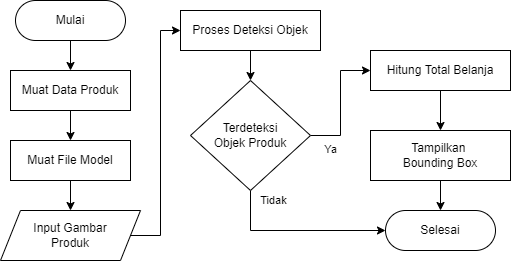

The diagram above was exported from draw.io. Its source (the exported page's mxGraphModel, read from the mxfile embedded in the PNG):
<mxGraphModel dx="688" dy="436" grid="1" gridSize="10" guides="1" tooltips="1" connect="1" arrows="1" fold="1" page="1" pageScale="1" pageWidth="1169" pageHeight="1654" math="0" shadow="0">
  <root>
    <mxCell id="0" />
    <mxCell id="1" parent="0" />
    <mxCell id="sEMGH9FLF7nxAFhIPcIw-1" value="Selesai" style="rounded=1;whiteSpace=wrap;html=1;arcSize=50;" parent="1" vertex="1">
      <mxGeometry x="495" y="320" width="110" height="40" as="geometry" />
    </mxCell>
    <mxCell id="sEMGH9FLF7nxAFhIPcIw-9" style="edgeStyle=orthogonalEdgeStyle;rounded=0;orthogonalLoop=1;jettySize=auto;html=1;entryX=0.5;entryY=0;entryDx=0;entryDy=0;" parent="1" source="sEMGH9FLF7nxAFhIPcIw-2" target="sEMGH9FLF7nxAFhIPcIw-3" edge="1">
      <mxGeometry relative="1" as="geometry" />
    </mxCell>
    <mxCell id="sEMGH9FLF7nxAFhIPcIw-2" value="Muat Data Produk" style="rounded=0;whiteSpace=wrap;html=1;" parent="1" vertex="1">
      <mxGeometry x="120" y="180" width="120" height="40" as="geometry" />
    </mxCell>
    <mxCell id="sEMGH9FLF7nxAFhIPcIw-12" style="edgeStyle=orthogonalEdgeStyle;rounded=0;orthogonalLoop=1;jettySize=auto;html=1;entryX=0.5;entryY=0;entryDx=0;entryDy=0;" parent="1" source="sEMGH9FLF7nxAFhIPcIw-3" target="sEMGH9FLF7nxAFhIPcIw-11" edge="1">
      <mxGeometry relative="1" as="geometry" />
    </mxCell>
    <mxCell id="sEMGH9FLF7nxAFhIPcIw-3" value="Muat File Model" style="rounded=0;whiteSpace=wrap;html=1;" parent="1" vertex="1">
      <mxGeometry x="120" y="250" width="120" height="40" as="geometry" />
    </mxCell>
    <mxCell id="sEMGH9FLF7nxAFhIPcIw-15" style="edgeStyle=orthogonalEdgeStyle;rounded=0;orthogonalLoop=1;jettySize=auto;html=1;entryX=0.5;entryY=0;entryDx=0;entryDy=0;" parent="1" source="sEMGH9FLF7nxAFhIPcIw-4" target="sEMGH9FLF7nxAFhIPcIw-7" edge="1">
      <mxGeometry relative="1" as="geometry" />
    </mxCell>
    <mxCell id="sEMGH9FLF7nxAFhIPcIw-4" value="Proses Deteksi Objek" style="rounded=0;whiteSpace=wrap;html=1;" parent="1" vertex="1">
      <mxGeometry x="290" y="120" width="140" height="40" as="geometry" />
    </mxCell>
    <mxCell id="sEMGH9FLF7nxAFhIPcIw-19" style="edgeStyle=orthogonalEdgeStyle;rounded=0;orthogonalLoop=1;jettySize=auto;html=1;entryX=0.5;entryY=0;entryDx=0;entryDy=0;" parent="1" source="sEMGH9FLF7nxAFhIPcIw-5" target="sEMGH9FLF7nxAFhIPcIw-6" edge="1">
      <mxGeometry relative="1" as="geometry" />
    </mxCell>
    <mxCell id="sEMGH9FLF7nxAFhIPcIw-5" value="Hitung Total Belanja" style="rounded=0;whiteSpace=wrap;html=1;" parent="1" vertex="1">
      <mxGeometry x="480" y="160" width="140" height="40" as="geometry" />
    </mxCell>
    <mxCell id="sEMGH9FLF7nxAFhIPcIw-18" style="edgeStyle=orthogonalEdgeStyle;rounded=0;orthogonalLoop=1;jettySize=auto;html=1;" parent="1" source="sEMGH9FLF7nxAFhIPcIw-6" target="sEMGH9FLF7nxAFhIPcIw-1" edge="1">
      <mxGeometry relative="1" as="geometry" />
    </mxCell>
    <mxCell id="sEMGH9FLF7nxAFhIPcIw-6" value="Tampilkan &lt;br&gt;Bounding Box" style="rounded=0;whiteSpace=wrap;html=1;" parent="1" vertex="1">
      <mxGeometry x="480" y="240" width="140" height="50" as="geometry" />
    </mxCell>
    <mxCell id="sEMGH9FLF7nxAFhIPcIw-16" style="edgeStyle=orthogonalEdgeStyle;rounded=0;orthogonalLoop=1;jettySize=auto;html=1;entryX=0;entryY=0.5;entryDx=0;entryDy=0;" parent="1" source="sEMGH9FLF7nxAFhIPcIw-7" target="sEMGH9FLF7nxAFhIPcIw-5" edge="1">
      <mxGeometry relative="1" as="geometry">
        <Array as="points">
          <mxPoint x="450" y="245" />
          <mxPoint x="450" y="180" />
        </Array>
      </mxGeometry>
    </mxCell>
    <mxCell id="VIgqyr9COUM6Asx2dl2B-1" value="Ya" style="edgeLabel;html=1;align=center;verticalAlign=middle;resizable=0;points=[];" vertex="1" connectable="0" parent="sEMGH9FLF7nxAFhIPcIw-16">
      <mxGeometry x="-0.2758" relative="1" as="geometry">
        <mxPoint x="-10" y="29" as="offset" />
      </mxGeometry>
    </mxCell>
    <mxCell id="sEMGH9FLF7nxAFhIPcIw-17" style="edgeStyle=orthogonalEdgeStyle;rounded=0;orthogonalLoop=1;jettySize=auto;html=1;" parent="1" source="sEMGH9FLF7nxAFhIPcIw-7" target="sEMGH9FLF7nxAFhIPcIw-1" edge="1">
      <mxGeometry relative="1" as="geometry">
        <Array as="points">
          <mxPoint x="360" y="340" />
          <mxPoint x="545" y="340" />
        </Array>
      </mxGeometry>
    </mxCell>
    <mxCell id="VIgqyr9COUM6Asx2dl2B-2" value="Tidak" style="edgeLabel;html=1;align=center;verticalAlign=middle;resizable=0;points=[];" vertex="1" connectable="0" parent="sEMGH9FLF7nxAFhIPcIw-17">
      <mxGeometry x="0.0494" y="1" relative="1" as="geometry">
        <mxPoint x="-29" y="-29" as="offset" />
      </mxGeometry>
    </mxCell>
    <mxCell id="sEMGH9FLF7nxAFhIPcIw-7" value="Terdeteksi&lt;br&gt;Objek Produk" style="rhombus;whiteSpace=wrap;html=1;" parent="1" vertex="1">
      <mxGeometry x="300" y="190" width="120" height="110" as="geometry" />
    </mxCell>
    <mxCell id="sEMGH9FLF7nxAFhIPcIw-10" style="edgeStyle=orthogonalEdgeStyle;rounded=0;orthogonalLoop=1;jettySize=auto;html=1;entryX=0.5;entryY=0;entryDx=0;entryDy=0;" parent="1" source="sEMGH9FLF7nxAFhIPcIw-8" target="sEMGH9FLF7nxAFhIPcIw-2" edge="1">
      <mxGeometry relative="1" as="geometry" />
    </mxCell>
    <mxCell id="sEMGH9FLF7nxAFhIPcIw-8" value="Mulai" style="rounded=1;whiteSpace=wrap;html=1;arcSize=50;" parent="1" vertex="1">
      <mxGeometry x="125" y="110" width="110" height="40" as="geometry" />
    </mxCell>
    <mxCell id="sEMGH9FLF7nxAFhIPcIw-13" style="edgeStyle=orthogonalEdgeStyle;rounded=0;orthogonalLoop=1;jettySize=auto;html=1;entryX=0;entryY=0.5;entryDx=0;entryDy=0;" parent="1" source="sEMGH9FLF7nxAFhIPcIw-11" target="sEMGH9FLF7nxAFhIPcIw-4" edge="1">
      <mxGeometry relative="1" as="geometry" />
    </mxCell>
    <mxCell id="sEMGH9FLF7nxAFhIPcIw-11" value="Input Gambar&lt;br&gt;Produk" style="shape=parallelogram;perimeter=parallelogramPerimeter;whiteSpace=wrap;html=1;fixedSize=1;" parent="1" vertex="1">
      <mxGeometry x="110" y="320" width="140" height="50" as="geometry" />
    </mxCell>
  </root>
</mxGraphModel>